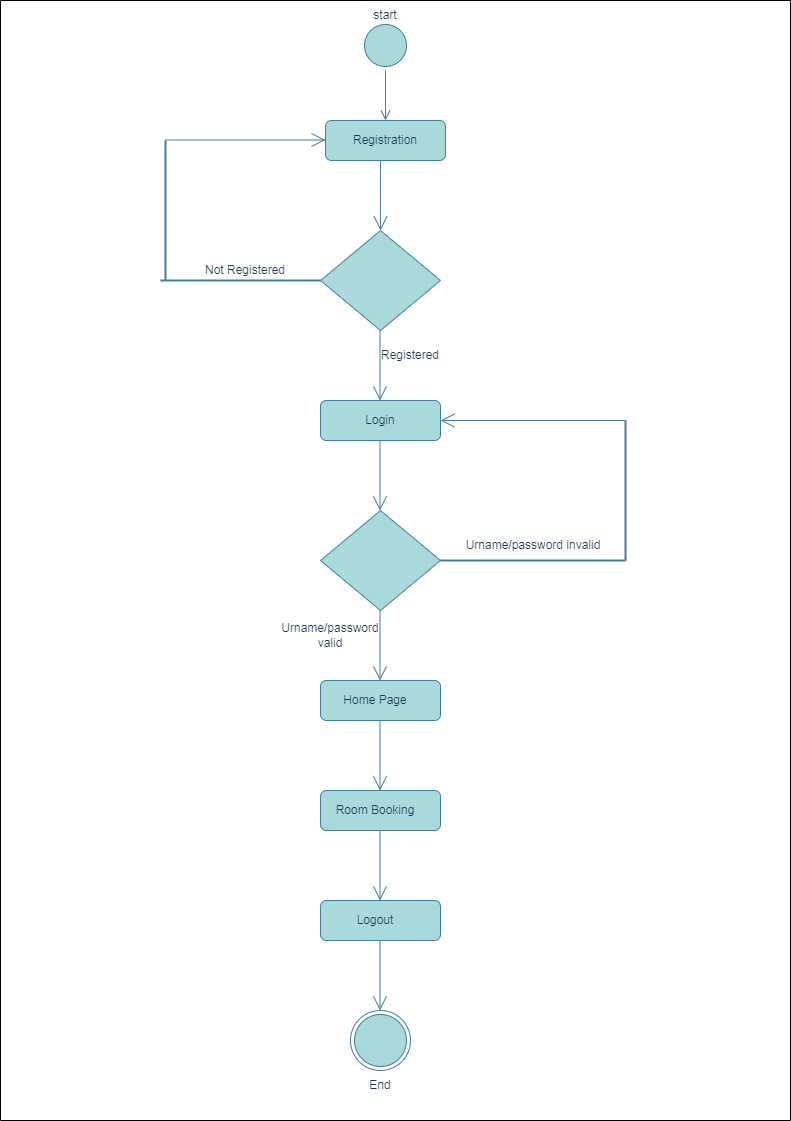

The diagram above was exported from draw.io. Its source (the exported page's mxGraphModel, read from the mxfile embedded in the PNG):
<mxGraphModel dx="868" dy="393" grid="1" gridSize="10" guides="1" tooltips="1" connect="1" arrows="1" fold="1" page="1" pageScale="1" pageWidth="827" pageHeight="1169" background="#F1FAEE" math="0" shadow="0">
  <root>
    <mxCell id="0" />
    <mxCell id="1" parent="0" />
    <mxCell id="ggT_R40z2x5XJyrWfG28-1" value="" style="rounded=0;whiteSpace=wrap;html=1;direction=south;" vertex="1" parent="1">
      <mxGeometry x="10" y="20" width="790" height="1120" as="geometry" />
    </mxCell>
    <mxCell id="ggT_R40z2x5XJyrWfG28-3" value="" style="ellipse;html=1;shape=startState;fillColor=#A8DADC;strokeColor=#457B9D;fontColor=#1D3557;" vertex="1" parent="1">
      <mxGeometry x="370" y="40" width="50" height="50" as="geometry" />
    </mxCell>
    <mxCell id="ggT_R40z2x5XJyrWfG28-4" value="" style="edgeStyle=orthogonalEdgeStyle;html=1;verticalAlign=bottom;endArrow=open;endSize=8;strokeColor=#457B9D;rounded=0;labelBackgroundColor=#F1FAEE;fontColor=#1D3557;" edge="1" source="ggT_R40z2x5XJyrWfG28-3" parent="1">
      <mxGeometry relative="1" as="geometry">
        <mxPoint x="395" y="140" as="targetPoint" />
      </mxGeometry>
    </mxCell>
    <mxCell id="ggT_R40z2x5XJyrWfG28-5" value="start" style="text;html=1;strokeColor=none;fillColor=none;align=center;verticalAlign=middle;whiteSpace=wrap;rounded=0;fontColor=#1D3557;" vertex="1" parent="1">
      <mxGeometry x="365" y="20" width="60" height="30" as="geometry" />
    </mxCell>
    <mxCell id="ggT_R40z2x5XJyrWfG28-6" value="" style="rounded=1;whiteSpace=wrap;html=1;fillColor=#A8DADC;strokeColor=#457B9D;fontColor=#1D3557;" vertex="1" parent="1">
      <mxGeometry x="335" y="140" width="120" height="40" as="geometry" />
    </mxCell>
    <mxCell id="ggT_R40z2x5XJyrWfG28-7" value="" style="rhombus;whiteSpace=wrap;html=1;fillColor=#A8DADC;strokeColor=#457B9D;fontColor=#1D3557;" vertex="1" parent="1">
      <mxGeometry x="330" y="250" width="120" height="100" as="geometry" />
    </mxCell>
    <mxCell id="ggT_R40z2x5XJyrWfG28-8" value="" style="endArrow=open;endFill=1;endSize=12;html=1;rounded=0;labelBackgroundColor=#F1FAEE;strokeColor=#457B9D;fontColor=#1D3557;" edge="1" parent="1" target="ggT_R40z2x5XJyrWfG28-7">
      <mxGeometry width="160" relative="1" as="geometry">
        <mxPoint x="390" y="180" as="sourcePoint" />
        <mxPoint x="490" y="230" as="targetPoint" />
      </mxGeometry>
    </mxCell>
    <mxCell id="ggT_R40z2x5XJyrWfG28-9" value="" style="endArrow=open;endFill=1;endSize=12;html=1;rounded=0;labelBackgroundColor=#F1FAEE;strokeColor=#457B9D;fontColor=#1D3557;" edge="1" parent="1">
      <mxGeometry width="160" relative="1" as="geometry">
        <mxPoint x="389.5" y="350" as="sourcePoint" />
        <mxPoint x="389.5" y="420" as="targetPoint" />
      </mxGeometry>
    </mxCell>
    <mxCell id="ggT_R40z2x5XJyrWfG28-11" value="" style="rounded=1;whiteSpace=wrap;html=1;fillColor=#A8DADC;strokeColor=#457B9D;fontColor=#1D3557;" vertex="1" parent="1">
      <mxGeometry x="330" y="420" width="120" height="40" as="geometry" />
    </mxCell>
    <mxCell id="ggT_R40z2x5XJyrWfG28-12" value="" style="endArrow=open;endFill=1;endSize=12;html=1;rounded=0;labelBackgroundColor=#F1FAEE;strokeColor=#457B9D;fontColor=#1D3557;" edge="1" parent="1">
      <mxGeometry width="160" relative="1" as="geometry">
        <mxPoint x="389.5" y="460" as="sourcePoint" />
        <mxPoint x="389.5" y="530" as="targetPoint" />
      </mxGeometry>
    </mxCell>
    <mxCell id="ggT_R40z2x5XJyrWfG28-13" value="" style="rhombus;whiteSpace=wrap;html=1;fillColor=#A8DADC;strokeColor=#457B9D;fontColor=#1D3557;" vertex="1" parent="1">
      <mxGeometry x="330" y="530" width="120" height="100" as="geometry" />
    </mxCell>
    <mxCell id="ggT_R40z2x5XJyrWfG28-14" value="" style="endArrow=open;endFill=1;endSize=12;html=1;rounded=0;labelBackgroundColor=#F1FAEE;strokeColor=#457B9D;fontColor=#1D3557;" edge="1" parent="1">
      <mxGeometry width="160" relative="1" as="geometry">
        <mxPoint x="389.5" y="630" as="sourcePoint" />
        <mxPoint x="389.5" y="700" as="targetPoint" />
      </mxGeometry>
    </mxCell>
    <mxCell id="ggT_R40z2x5XJyrWfG28-15" value="" style="rounded=1;whiteSpace=wrap;html=1;fillColor=#A8DADC;strokeColor=#457B9D;fontColor=#1D3557;" vertex="1" parent="1">
      <mxGeometry x="330" y="700" width="120" height="40" as="geometry" />
    </mxCell>
    <mxCell id="ggT_R40z2x5XJyrWfG28-16" value="" style="endArrow=open;endFill=1;endSize=12;html=1;rounded=0;labelBackgroundColor=#F1FAEE;strokeColor=#457B9D;fontColor=#1D3557;" edge="1" parent="1">
      <mxGeometry width="160" relative="1" as="geometry">
        <mxPoint x="389.5" y="740" as="sourcePoint" />
        <mxPoint x="389.5" y="810" as="targetPoint" />
      </mxGeometry>
    </mxCell>
    <mxCell id="ggT_R40z2x5XJyrWfG28-17" value="" style="rounded=1;whiteSpace=wrap;html=1;fillColor=#A8DADC;strokeColor=#457B9D;fontColor=#1D3557;" vertex="1" parent="1">
      <mxGeometry x="330" y="810" width="120" height="40" as="geometry" />
    </mxCell>
    <mxCell id="ggT_R40z2x5XJyrWfG28-18" value="" style="endArrow=open;endFill=1;endSize=12;html=1;rounded=0;labelBackgroundColor=#F1FAEE;strokeColor=#457B9D;fontColor=#1D3557;" edge="1" parent="1">
      <mxGeometry width="160" relative="1" as="geometry">
        <mxPoint x="389.5" y="850" as="sourcePoint" />
        <mxPoint x="389.5" y="920" as="targetPoint" />
      </mxGeometry>
    </mxCell>
    <mxCell id="ggT_R40z2x5XJyrWfG28-19" value="" style="rounded=1;whiteSpace=wrap;html=1;fillColor=#A8DADC;strokeColor=#457B9D;fontColor=#1D3557;" vertex="1" parent="1">
      <mxGeometry x="330" y="920" width="120" height="40" as="geometry" />
    </mxCell>
    <mxCell id="ggT_R40z2x5XJyrWfG28-20" value="" style="endArrow=open;endFill=1;endSize=12;html=1;rounded=0;labelBackgroundColor=#F1FAEE;strokeColor=#457B9D;fontColor=#1D3557;" edge="1" parent="1">
      <mxGeometry width="160" relative="1" as="geometry">
        <mxPoint x="389.5" y="960" as="sourcePoint" />
        <mxPoint x="389.5" y="1030" as="targetPoint" />
      </mxGeometry>
    </mxCell>
    <mxCell id="ggT_R40z2x5XJyrWfG28-21" value="" style="ellipse;html=1;shape=endState;fillColor=#A8DADC;strokeColor=#457B9D;fontColor=#1D3557;" vertex="1" parent="1">
      <mxGeometry x="360" y="1030" width="60" height="60" as="geometry" />
    </mxCell>
    <mxCell id="ggT_R40z2x5XJyrWfG28-22" value="" style="endArrow=open;endFill=1;endSize=12;html=1;rounded=0;labelBackgroundColor=#F1FAEE;strokeColor=#457B9D;fontColor=#1D3557;" edge="1" parent="1">
      <mxGeometry width="160" relative="1" as="geometry">
        <mxPoint x="175" y="159.5" as="sourcePoint" />
        <mxPoint x="335" y="159.5" as="targetPoint" />
      </mxGeometry>
    </mxCell>
    <mxCell id="ggT_R40z2x5XJyrWfG28-23" value="" style="line;strokeWidth=2;direction=south;html=1;labelBackgroundColor=#F1FAEE;fillColor=#A8DADC;strokeColor=#457B9D;fontColor=#1D3557;" vertex="1" parent="1">
      <mxGeometry x="170" y="160" width="10" height="140" as="geometry" />
    </mxCell>
    <mxCell id="ggT_R40z2x5XJyrWfG28-24" value="" style="line;strokeWidth=2;html=1;labelBackgroundColor=#F1FAEE;fillColor=#A8DADC;strokeColor=#457B9D;fontColor=#1D3557;" vertex="1" parent="1">
      <mxGeometry x="170" y="295" width="160" height="10" as="geometry" />
    </mxCell>
    <mxCell id="ggT_R40z2x5XJyrWfG28-26" value="" style="endArrow=open;endFill=1;endSize=12;html=1;rounded=0;entryX=1;entryY=0.5;entryDx=0;entryDy=0;exitX=0;exitY=0.5;exitDx=0;exitDy=0;exitPerimeter=0;labelBackgroundColor=#F1FAEE;strokeColor=#457B9D;fontColor=#1D3557;" edge="1" parent="1" source="ggT_R40z2x5XJyrWfG28-27" target="ggT_R40z2x5XJyrWfG28-11">
      <mxGeometry width="160" relative="1" as="geometry">
        <mxPoint x="590" y="220" as="sourcePoint" />
        <mxPoint x="590" y="290" as="targetPoint" />
      </mxGeometry>
    </mxCell>
    <mxCell id="ggT_R40z2x5XJyrWfG28-27" value="" style="line;strokeWidth=2;direction=south;html=1;labelBackgroundColor=#F1FAEE;fillColor=#A8DADC;strokeColor=#457B9D;fontColor=#1D3557;" vertex="1" parent="1">
      <mxGeometry x="630" y="440" width="10" height="140" as="geometry" />
    </mxCell>
    <mxCell id="ggT_R40z2x5XJyrWfG28-28" value="" style="line;strokeWidth=2;html=1;labelBackgroundColor=#F1FAEE;fillColor=#A8DADC;strokeColor=#457B9D;fontColor=#1D3557;" vertex="1" parent="1">
      <mxGeometry x="450" y="575" width="185" height="10" as="geometry" />
    </mxCell>
    <mxCell id="ggT_R40z2x5XJyrWfG28-29" value="Registration" style="text;html=1;strokeColor=none;fillColor=none;align=center;verticalAlign=middle;whiteSpace=wrap;rounded=0;fontColor=#1D3557;" vertex="1" parent="1">
      <mxGeometry x="350" y="145" width="90" height="30" as="geometry" />
    </mxCell>
    <mxCell id="ggT_R40z2x5XJyrWfG28-30" value="Not Registered" style="text;html=1;strokeColor=none;fillColor=none;align=center;verticalAlign=middle;whiteSpace=wrap;rounded=0;fontColor=#1D3557;" vertex="1" parent="1">
      <mxGeometry x="210" y="275" width="90" height="30" as="geometry" />
    </mxCell>
    <mxCell id="ggT_R40z2x5XJyrWfG28-31" value="Registered" style="text;html=1;strokeColor=none;fillColor=none;align=center;verticalAlign=middle;whiteSpace=wrap;rounded=0;fontColor=#1D3557;" vertex="1" parent="1">
      <mxGeometry x="390" y="360" width="60" height="30" as="geometry" />
    </mxCell>
    <mxCell id="ggT_R40z2x5XJyrWfG28-32" value="Login" style="text;html=1;strokeColor=none;fillColor=none;align=center;verticalAlign=middle;whiteSpace=wrap;rounded=0;fontColor=#1D3557;" vertex="1" parent="1">
      <mxGeometry x="340" y="425" width="100" height="30" as="geometry" />
    </mxCell>
    <mxCell id="ggT_R40z2x5XJyrWfG28-33" value="Urname/password invalid" style="text;html=1;strokeColor=none;fillColor=none;align=center;verticalAlign=middle;whiteSpace=wrap;rounded=0;fontColor=#1D3557;" vertex="1" parent="1">
      <mxGeometry x="472.5" y="550" width="140" height="30" as="geometry" />
    </mxCell>
    <mxCell id="ggT_R40z2x5XJyrWfG28-35" value="&lt;span&gt;Urname/password valid&lt;/span&gt;" style="text;html=1;strokeColor=none;fillColor=none;align=center;verticalAlign=middle;whiteSpace=wrap;rounded=0;fontColor=#1D3557;" vertex="1" parent="1">
      <mxGeometry x="280" y="640" width="120" height="30" as="geometry" />
    </mxCell>
    <mxCell id="ggT_R40z2x5XJyrWfG28-36" value="Home Page" style="text;html=1;strokeColor=none;fillColor=none;align=center;verticalAlign=middle;whiteSpace=wrap;rounded=0;fontColor=#1D3557;" vertex="1" parent="1">
      <mxGeometry x="340" y="705" width="90" height="30" as="geometry" />
    </mxCell>
    <mxCell id="ggT_R40z2x5XJyrWfG28-37" value="Room Booking" style="text;html=1;strokeColor=none;fillColor=none;align=center;verticalAlign=middle;whiteSpace=wrap;rounded=0;fontColor=#1D3557;" vertex="1" parent="1">
      <mxGeometry x="340" y="815" width="90" height="30" as="geometry" />
    </mxCell>
    <mxCell id="ggT_R40z2x5XJyrWfG28-38" value="Logout" style="text;html=1;strokeColor=none;fillColor=none;align=center;verticalAlign=middle;whiteSpace=wrap;rounded=0;fontColor=#1D3557;" vertex="1" parent="1">
      <mxGeometry x="340" y="925" width="90" height="30" as="geometry" />
    </mxCell>
    <mxCell id="ggT_R40z2x5XJyrWfG28-39" value="End" style="text;html=1;strokeColor=none;fillColor=none;align=center;verticalAlign=middle;whiteSpace=wrap;rounded=0;fontColor=#1D3557;" vertex="1" parent="1">
      <mxGeometry x="360" y="1090" width="60" height="30" as="geometry" />
    </mxCell>
  </root>
</mxGraphModel>